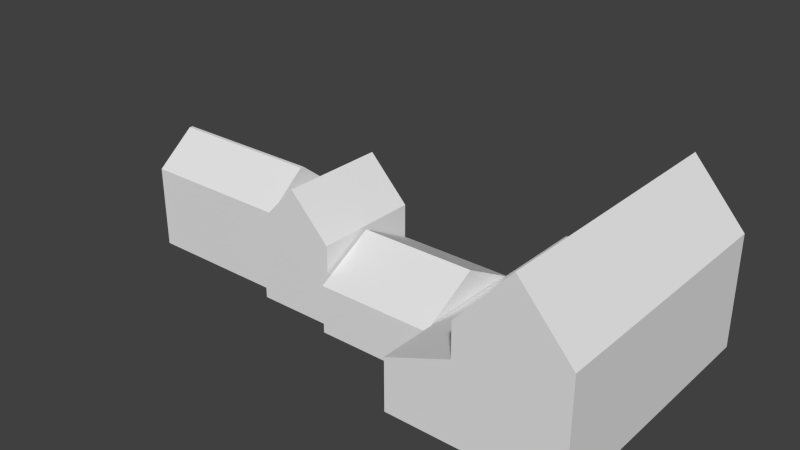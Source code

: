 # Source: Abbey.blend  (saved by Blender 2.73.0; exported with 4.5.12 LTS)
import bpy
from mathutils import Matrix  # noqa: F401  (used for matrix-valued properties, if any)

bpy.ops.wm.read_factory_settings(use_empty=True)
scene = bpy.context.scene
scene.name = 'Scene'

# ---- collections
col_collection_1 = bpy.data.collections.new('Collection 1'); scene.collection.children.link(col_collection_1)

# ---- materials (node trees are filled in below, after node groups)
mat_material = bpy.data.materials.new('Material')
mat_material.alpha_threshold = 0.0
mat_material.use_transparent_shadow = False
mat_material.roughness = 0.5
mat_material.line_color = (0.0, 0.0, 0.0, 1.0)

# ---- material node trees

# ---- world
world_world = bpy.data.worlds.new('World'); scene.world = world_world
world_world.color = (0.05088, 0.05088, 0.05088)
world_world.use_sun_shadow = False
world_world.sun_shadow_jitter_overblur = 0.0
world_world.cycles.sampling_method = 'MANUAL'
world_world.cycles.sample_map_resolution = 256

# ---- meshes
me_cube_005 = bpy.data.meshes.new('Cube.005')
me_cube_005.from_pydata([(0.2697, -1.802, -1.0), (0.2697, 1.604, -1.0), (2.27, 1.604, -1.0), (2.27, -1.802, -1.0), (0.2697, -1.802, 1.0), (0.2697, 1.604, 1.0), (2.27, 1.604, 1.0), (2.27, -1.802, 1.0), (0.2697, -1.802, 1.138), (0.2697, 1.604, 1.138), (2.27, 1.604, 1.138), (2.27, -1.802, 1.138), (1.27, 1.604, 1.0), (1.27, 1.604, -1.0), (1.27, -1.802, 1.0), (1.27, -1.802, -1.0), (1.27, 1.604, 2.272), (1.27, -1.802, 2.272), (0.2697, -1.802, 0.4905), (0.2697, 1.604, 0.4905), (2.27, 1.604, 0.4905), (2.27, -1.802, 0.4905), (1.27, -1.802, 0.4905), (1.27, 1.604, 0.4905), (-0.9705, -1.802, -1.0), (-0.9705, 1.604, -1.0), (-0.9705, -1.802, 5.96e-08), (-0.9705, 1.604, 5.96e-08)], [], [(18, 19, 27, 26), (23, 20, 2, 13), (20, 21, 3, 2), (22, 18, 0, 15), (15, 13, 2, 3), (14, 7, 11, 17), (17, 16, 9, 8), (7, 6, 10, 11), (12, 5, 9, 16), (5, 4, 8, 9), (6, 12, 16, 10), (11, 10, 16, 17), (4, 14, 17, 8), (0, 1, 13, 15), (21, 22, 15, 3), (19, 23, 13, 1), (5, 12, 23, 19), (7, 14, 22, 21), (14, 4, 18, 22), (6, 7, 21, 20), (12, 6, 20, 23), (4, 5, 19, 18), (26, 27, 25, 24), (0, 18, 26, 24), (1, 0, 24, 25), (19, 1, 25, 27)])
me_cube_005.use_remesh_preserve_volume = False
me_cube_005.use_remesh_preserve_attributes = False
me_cube_005.use_mirror_vertex_groups = False
me_cube_005.update()
me_cube_004 = bpy.data.meshes.new('Cube.004')
me_cube_004.from_pydata([(-1.0, -1.771, -1.025), (-1.0, 1.158, -1.025), (1.899, 1.158, -1.025), (1.899, -1.771, -1.025), (-1.0, -1.771, 0.06129), (-1.0, 1.158, 0.06129), (1.899, 1.158, 0.06129), (1.899, -1.771, 0.06129), (-1.0, -1.771, 0.1713), (-1.0, 1.158, 0.1713), (1.899, 1.158, 0.1713), (1.899, -1.771, 0.1713), (-1.0, -0.3068, 0.06129), (-1.0, -0.3068, -1.025), (1.899, -0.3068, 0.06129), (1.899, -0.3068, -1.025), (-1.0, -0.3068, 0.9785), (1.899, -0.3068, 0.9785)], [], [(12, 5, 1, 13), (5, 6, 2, 1), (14, 7, 3, 15), (7, 4, 0, 3), (13, 1, 2, 15), (4, 7, 11, 8), (17, 10, 9, 16), (14, 6, 10, 17), (6, 5, 9, 10), (12, 4, 8, 16), (5, 12, 16, 9), (7, 14, 17, 11), (11, 17, 16, 8), (0, 13, 15, 3), (6, 14, 15, 2), (4, 12, 13, 0)])
me_cube_004.use_remesh_preserve_volume = False
me_cube_004.use_remesh_preserve_attributes = False
me_cube_004.use_mirror_vertex_groups = False
me_cube_004.update()
me_cube_001 = bpy.data.meshes.new('Cube.001')
me_cube_001.from_pydata([(4.854, -1.0, -1.0), (4.854, 1.0, -1.0), (6.854, 1.0, -1.0), (6.854, -1.0, -1.0), (4.854, -1.0, 0.8981), (4.854, 1.0, 0.8981), (6.854, 1.0, 0.8981), (6.854, -1.0, 0.8981), (5.854, 1.0, 0.8981), (5.854, 1.0, -1.0), (5.854, -1.0, 0.8981), (5.854, -1.0, -1.0), (4.854, -1.0, 0.9594), (4.854, 1.0, 0.9594), (6.854, 1.0, 0.9594), (6.854, -1.0, 0.9594), (5.854, 1.0, 1.98), (5.854, -1.0, 1.98)], [], [(4, 5, 1, 0), (8, 6, 2, 9), (6, 7, 3, 2), (10, 4, 0, 11), (11, 9, 2, 3), (8, 5, 13, 16), (10, 7, 15, 17), (0, 1, 9, 11), (7, 10, 11, 3), (5, 8, 9, 1), (17, 16, 13, 12), (15, 14, 16, 17), (4, 10, 17, 12), (7, 6, 14, 15), (6, 8, 16, 14), (5, 4, 12, 13)])
me_cube_001.use_remesh_preserve_volume = False
me_cube_001.use_remesh_preserve_attributes = False
me_cube_001.use_mirror_vertex_groups = False
me_cube_001.update()
me_cube = bpy.data.meshes.new('Cube')
me_cube.from_pydata([(1.0, 1.0, -1.0), (1.0, -1.0, -1.0), (-1.0, -1.0, -1.0), (-1.0, 1.0, -1.0), (1.0, 1.0, 1.0), (1.0, -1.0, 1.0), (-1.0, -1.0, 1.0), (-1.0, 1.0, 1.0), (1.0, 0.04159, 1.77), (1.0, -0.04159, 1.77), (-1.0, -0.04159, 1.77), (-1.0, 0.04159, 1.77), (1.0, 1.0, 0.0), (1.0, -1.0, 0.0), (-1.0, -1.0, 0.0), (-1.0, 1.0, 0.0)], [], [(0, 1, 2, 3), (7, 6, 10, 11), (12, 4, 5, 13), (13, 5, 6, 14), (14, 6, 7, 15), (12, 0, 3, 15), (8, 11, 10, 9), (6, 5, 9, 10), (4, 7, 11, 8), (5, 4, 8, 9), (4, 12, 15, 7), (2, 14, 15, 3), (1, 13, 14, 2), (0, 12, 13, 1)])
me_cube.materials.append(mat_material)
me_cube.use_remesh_preserve_volume = False
me_cube.use_remesh_preserve_attributes = False
me_cube.use_mirror_vertex_groups = False
me_cube.update()

# ---- objects
ob_cube_003 = bpy.data.objects.new('Cube.003', me_cube_005)
ob_cube_002 = bpy.data.objects.new('Cube.002', me_cube_004)
ob_cube_001 = bpy.data.objects.new('Cube.001', me_cube_001)
ob_cube = bpy.data.objects.new('Cube', me_cube)

# ---- transforms, parenting, visibility, modifiers, constraints
ob_cube_003.location = (79.64, 4.983, 6.462)
ob_cube_003.scale = (13.71, 20.26, 13.71)
ob_cube_003.lineart.crease_threshold = 0.0
ob_cube_002.location = (46.05, 1.439, 3.531)
ob_cube_002.scale = (10.53, 10.53, 10.53)
ob_cube_002.lineart.crease_threshold = 0.0
ob_cube_001.location = (-37.37, -0.6218, 3.826)
ob_cube_001.scale = (10.53, 14.04, 10.93)
ob_cube_001.lineart.crease_threshold = 0.0
ob_cube.location = (-6.601, -0.6218, 3.826)
ob_cube.scale = (20.43, 10.94, 10.94)
ob_cube.lock_rotations_4d = False
ob_cube.empty_display_type = 'ARROWS'
ob_cube.lineart.crease_threshold = 0.0

# ---- collection membership
col_collection_1.objects.link(ob_cube_003)
col_collection_1.objects.link(ob_cube_002)
col_collection_1.objects.link(ob_cube_001)
col_collection_1.objects.link(ob_cube)

# ---- scene / render settings (as saved in the file)
scene.frame_start = 1; scene.frame_end = 250; scene.frame_set(48)
scene.render.engine = 'BLENDER_EEVEE_NEXT'
scene.render.resolution_percentage = 50
scene.render.dither_intensity = 0.0
scene.cycles.use_denoising = False
scene.cycles.samples = 10
scene.cycles.sampling_pattern = 'TABULATED_SOBOL'
scene.cycles.light_sampling_threshold = 0.0
scene.cycles.use_adaptive_sampling = False
scene.cycles.use_light_tree = False
scene.cycles.blur_glossy = 0.0
scene.cycles.pixel_filter_type = 'GAUSSIAN'
scene.cycles.sample_clamp_indirect = 0.0
scene.view_settings.view_transform = 'Standard'
bpy.context.view_layer.update()

# ---- added for rendering (the .blend has no active camera and no usable light): camera, sun
cam_auto = bpy.data.cameras.new('AutoCamera')
cam_auto.lens = 50.0
cam_auto.sensor_width = 36.0
cam_auto.clip_end = 2606.36
ob_auto_camera = bpy.data.objects.new('AutoCamera', cam_auto)
scene.collection.objects.link(ob_auto_camera)
ob_auto_camera.location = (190.377, -175.241, 133.985)
ob_auto_camera.rotation_euler = (1.09748, -7.21219e-08, 0.694738)
scene.camera = ob_auto_camera
light_auto_sun = bpy.data.lights.new('AutoSun', 'SUN')
light_auto_sun.energy = 3.0
light_auto_sun.angle = 0.0523599
ob_auto_sun = bpy.data.objects.new('AutoSun', light_auto_sun)
scene.collection.objects.link(ob_auto_sun)
ob_auto_sun.rotation_euler = (0.872665, 0.174533, 0.523599)
bpy.context.view_layer.update()
